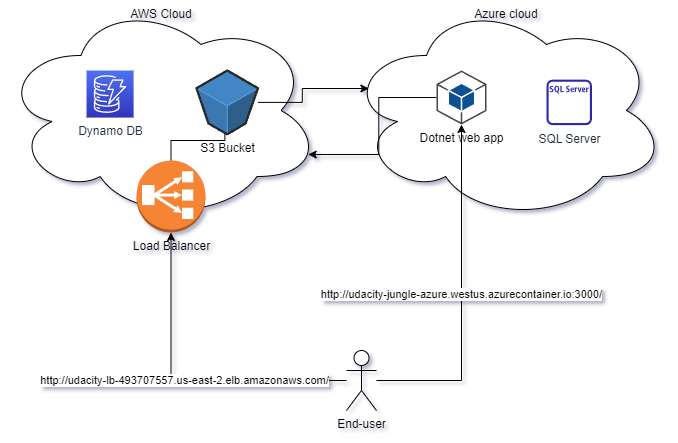

The diagram above was exported from draw.io. Its source (the exported page's mxGraphModel, read from the mxfile embedded in the PNG):
<mxGraphModel dx="782" dy="508" grid="1" gridSize="10" guides="1" tooltips="1" connect="1" arrows="1" fold="1" page="1" pageScale="1" pageWidth="850" pageHeight="1100" math="0" shadow="0">
  <root>
    <mxCell id="0" />
    <mxCell id="1" parent="0" />
    <mxCell id="qUm3zTfsY7GMMLsGkkbN-2" value="AWS Cloud" style="ellipse;shape=cloud;whiteSpace=wrap;html=1;verticalAlign=top;" vertex="1" parent="1">
      <mxGeometry x="34.5" y="20" width="320" height="220" as="geometry" />
    </mxCell>
    <mxCell id="qUm3zTfsY7GMMLsGkkbN-9" style="edgeStyle=orthogonalEdgeStyle;rounded=0;orthogonalLoop=1;jettySize=auto;html=1;entryX=0.461;entryY=0.737;entryDx=0;entryDy=0;entryPerimeter=0;" edge="1" parent="1" source="qUm3zTfsY7GMMLsGkkbN-1" target="qUm3zTfsY7GMMLsGkkbN-4">
      <mxGeometry relative="1" as="geometry" />
    </mxCell>
    <mxCell id="qUm3zTfsY7GMMLsGkkbN-1" value="Load Balancer" style="outlineConnect=0;dashed=0;verticalLabelPosition=bottom;verticalAlign=top;align=center;html=1;shape=mxgraph.aws3.classic_load_balancer;fillColor=#F58534;gradientColor=none;" vertex="1" parent="1">
      <mxGeometry x="170" y="180" width="69" height="72" as="geometry" />
    </mxCell>
    <mxCell id="qUm3zTfsY7GMMLsGkkbN-3" value="Azure cloud" style="ellipse;shape=cloud;whiteSpace=wrap;html=1;verticalAlign=top;" vertex="1" parent="1">
      <mxGeometry x="380" y="20" width="320" height="220" as="geometry" />
    </mxCell>
    <mxCell id="qUm3zTfsY7GMMLsGkkbN-17" style="edgeStyle=orthogonalEdgeStyle;rounded=0;orthogonalLoop=1;jettySize=auto;html=1;entryX=0.07;entryY=0.4;entryDx=0;entryDy=0;entryPerimeter=0;" edge="1" parent="1" source="qUm3zTfsY7GMMLsGkkbN-4" target="qUm3zTfsY7GMMLsGkkbN-3">
      <mxGeometry relative="1" as="geometry" />
    </mxCell>
    <mxCell id="qUm3zTfsY7GMMLsGkkbN-4" value="S3 Bucket" style="verticalLabelPosition=bottom;html=1;verticalAlign=top;strokeWidth=1;align=center;outlineConnect=0;dashed=0;outlineConnect=0;shape=mxgraph.aws3d.s3Bucket;fillColor=#4286c5;strokeColor=#57A2D8;aspect=fixed;" vertex="1" parent="1">
      <mxGeometry x="230" y="90" width="61.5" height="63.800000000000004" as="geometry" />
    </mxCell>
    <mxCell id="qUm3zTfsY7GMMLsGkkbN-6" value="Dynamo DB" style="sketch=0;points=[[0,0,0],[0.25,0,0],[0.5,0,0],[0.75,0,0],[1,0,0],[0,1,0],[0.25,1,0],[0.5,1,0],[0.75,1,0],[1,1,0],[0,0.25,0],[0,0.5,0],[0,0.75,0],[1,0.25,0],[1,0.5,0],[1,0.75,0]];outlineConnect=0;fontColor=#232F3E;gradientColor=#4D72F3;gradientDirection=north;fillColor=#3334B9;strokeColor=#ffffff;dashed=0;verticalLabelPosition=bottom;verticalAlign=top;align=center;html=1;fontSize=12;fontStyle=0;aspect=fixed;shape=mxgraph.aws4.resourceIcon;resIcon=mxgraph.aws4.dynamodb;" vertex="1" parent="1">
      <mxGeometry x="120" y="90" width="47.1" height="47.1" as="geometry" />
    </mxCell>
    <UserObject label="http://udacity-lb-493707557.us-east-2.elb.amazonaws.com/" link="http://udacity-lb-493707557.us-east-2.elb.amazonaws.com/" id="qUm3zTfsY7GMMLsGkkbN-8">
      <mxCell style="edgeStyle=orthogonalEdgeStyle;rounded=0;orthogonalLoop=1;jettySize=auto;html=1;entryX=0.5;entryY=1;entryDx=0;entryDy=0;entryPerimeter=0;" edge="1" parent="1" source="qUm3zTfsY7GMMLsGkkbN-7" target="qUm3zTfsY7GMMLsGkkbN-1">
        <mxGeometry relative="1" as="geometry" />
      </mxCell>
    </UserObject>
    <UserObject label="http://udacity-jungle-azure.westus.azurecontainer.io:3000/" link="http://udacity-jungle-azure.westus.azurecontainer.io:3000/" id="qUm3zTfsY7GMMLsGkkbN-20">
      <mxCell style="edgeStyle=orthogonalEdgeStyle;rounded=0;orthogonalLoop=1;jettySize=auto;html=1;entryX=0.5;entryY=1;entryDx=0;entryDy=0;entryPerimeter=0;" edge="1" parent="1" source="qUm3zTfsY7GMMLsGkkbN-7" target="qUm3zTfsY7GMMLsGkkbN-14">
        <mxGeometry relative="1" as="geometry" />
      </mxCell>
    </UserObject>
    <mxCell id="qUm3zTfsY7GMMLsGkkbN-7" value="End-user" style="shape=umlActor;verticalLabelPosition=bottom;verticalAlign=top;html=1;outlineConnect=0;" vertex="1" parent="1">
      <mxGeometry x="380" y="370" width="30" height="60" as="geometry" />
    </mxCell>
    <mxCell id="qUm3zTfsY7GMMLsGkkbN-13" value="SQL Server" style="sketch=0;outlineConnect=0;fontColor=#232F3E;gradientColor=none;fillColor=#2E27AD;strokeColor=none;dashed=0;verticalLabelPosition=bottom;verticalAlign=top;align=center;html=1;fontSize=12;fontStyle=0;aspect=fixed;pointerEvents=1;shape=mxgraph.aws4.rds_sql_server_instance_alt;" vertex="1" parent="1">
      <mxGeometry x="580" y="99.17" width="45.45" height="45.45" as="geometry" />
    </mxCell>
    <mxCell id="qUm3zTfsY7GMMLsGkkbN-18" style="edgeStyle=orthogonalEdgeStyle;rounded=0;orthogonalLoop=1;jettySize=auto;html=1;entryX=0.96;entryY=0.7;entryDx=0;entryDy=0;entryPerimeter=0;" edge="1" parent="1" source="qUm3zTfsY7GMMLsGkkbN-14" target="qUm3zTfsY7GMMLsGkkbN-2">
      <mxGeometry relative="1" as="geometry" />
    </mxCell>
    <mxCell id="qUm3zTfsY7GMMLsGkkbN-14" value="Dotnet web app" style="outlineConnect=0;dashed=0;verticalLabelPosition=bottom;verticalAlign=top;align=center;html=1;shape=mxgraph.aws3.android;fillColor=#115193;gradientColor=none;" vertex="1" parent="1">
      <mxGeometry x="470" y="90" width="50" height="54" as="geometry" />
    </mxCell>
  </root>
</mxGraphModel>